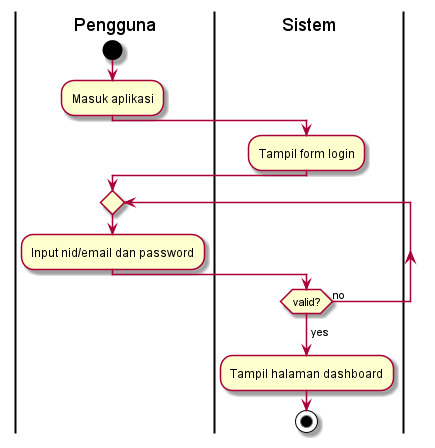

The diagram above was rendered by PlantUML. Its source (embedded in the PNG):
@startuml
|Pengguna|
start
:Masuk aplikasi;
|Sistem|
:Tampil form login;
|Pengguna|
repeat
    :Input nid/email dan password;
    |Sistem|
    repeat while (valid?) is (no)
->yes;
:Tampil halaman dashboard;
stop
@enduml